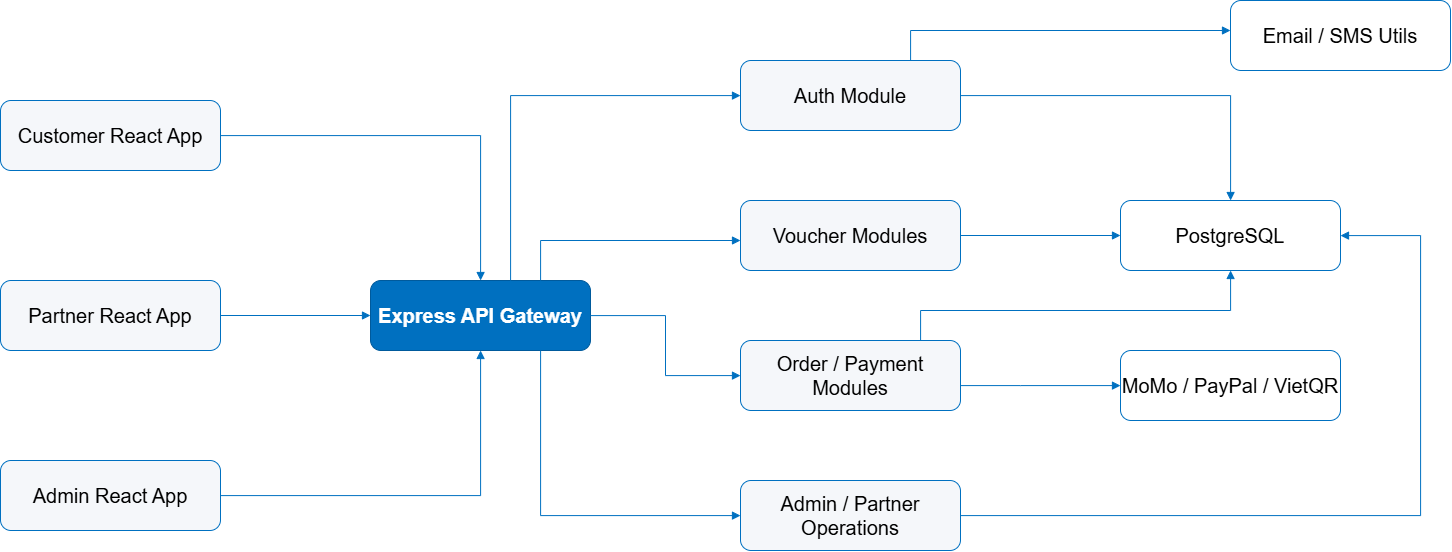

The diagram above was exported from draw.io. Its source (the exported page's mxGraphModel, read from the mxfile embedded in the PNG):
<mxGraphModel dx="2293" dy="1020" grid="1" gridSize="10" guides="1" tooltips="1" connect="1" arrows="1" fold="1" page="1" pageScale="1" pageWidth="827" pageHeight="1169" math="0" shadow="0">
  <root>
    <mxCell id="0" />
    <mxCell id="1" parent="0" />
    <mxCell id="kO_UObDrYXKl0pacrAO7-1" parent="1" style="rounded=1;whiteSpace=wrap;html=1;fillColor=#f5f7fa;strokeColor=#0070c0;fontSize=20;" value="Customer React App" vertex="1">
      <mxGeometry height="70" width="220" x="60" y="120" as="geometry" />
    </mxCell>
    <mxCell id="kO_UObDrYXKl0pacrAO7-2" parent="1" style="rounded=1;whiteSpace=wrap;html=1;fillColor=#f5f7fa;strokeColor=#0070c0;fontSize=20;" value="Partner React App" vertex="1">
      <mxGeometry height="70" width="220" x="60" y="300" as="geometry" />
    </mxCell>
    <mxCell id="kO_UObDrYXKl0pacrAO7-3" parent="1" style="rounded=1;whiteSpace=wrap;html=1;fillColor=#f5f7fa;strokeColor=#0070c0;fontSize=20;" value="Admin React App" vertex="1">
      <mxGeometry height="70" width="220" x="60" y="480" as="geometry" />
    </mxCell>
    <mxCell id="kO_UObDrYXKl0pacrAO7-4" parent="1" style="rounded=1;whiteSpace=wrap;html=1;fillColor=#0070c0;strokeColor=#005a9c;fontColor=#ffffff;fontStyle=1;fontSize=20;" value="Express API Gateway" vertex="1">
      <mxGeometry height="70" width="220" x="430" y="300" as="geometry" />
    </mxCell>
    <mxCell id="kO_UObDrYXKl0pacrAO7-5" parent="1" style="rounded=1;whiteSpace=wrap;html=1;fillColor=#f5f7fa;strokeColor=#0070c0;fontSize=20;" value="Auth Module" vertex="1">
      <mxGeometry height="70" width="220" x="800" y="80" as="geometry" />
    </mxCell>
    <mxCell id="kO_UObDrYXKl0pacrAO7-6" parent="1" style="rounded=1;whiteSpace=wrap;html=1;fillColor=#f5f7fa;strokeColor=#0070c0;fontSize=20;" value="Voucher Modules" vertex="1">
      <mxGeometry height="70" width="220" x="800" y="220" as="geometry" />
    </mxCell>
    <mxCell id="kO_UObDrYXKl0pacrAO7-7" parent="1" style="rounded=1;whiteSpace=wrap;html=1;fillColor=#f5f7fa;strokeColor=#0070c0;fontSize=20;" value="Order / Payment Modules" vertex="1">
      <mxGeometry height="70" width="220" x="800" y="360" as="geometry" />
    </mxCell>
    <mxCell id="kO_UObDrYXKl0pacrAO7-8" parent="1" style="rounded=1;whiteSpace=wrap;html=1;fillColor=#f5f7fa;strokeColor=#0070c0;fontSize=20;" value="Admin / Partner Operations" vertex="1">
      <mxGeometry height="70" width="220" x="800" y="500" as="geometry" />
    </mxCell>
    <mxCell id="kO_UObDrYXKl0pacrAO7-9" parent="1" style="rounded=1;whiteSpace=wrap;html=1;fillColor=#ffffff;strokeColor=#0070c0;fontSize=20;" value="PostgreSQL" vertex="1">
      <mxGeometry height="70" width="220" x="1180" y="220" as="geometry" />
    </mxCell>
    <mxCell id="kO_UObDrYXKl0pacrAO7-10" parent="1" style="rounded=1;whiteSpace=wrap;html=1;fillColor=#ffffff;strokeColor=#0070c0;fontSize=20;" value="MoMo / PayPal / VietQR" vertex="1">
      <mxGeometry height="70" width="220" x="1180" y="370" as="geometry" />
    </mxCell>
    <mxCell id="kO_UObDrYXKl0pacrAO7-11" parent="1" style="rounded=1;whiteSpace=wrap;html=1;fillColor=#ffffff;strokeColor=#0070c0;fontSize=20;" value="Email / SMS Utils" vertex="1">
      <mxGeometry height="70" width="220" x="1290" y="20" as="geometry" />
    </mxCell>
    <mxCell id="kO_UObDrYXKl0pacrAO7-12" edge="1" parent="1" source="kO_UObDrYXKl0pacrAO7-1" style="edgeStyle=orthogonalEdgeStyle;rounded=0;orthogonalLoop=1;jettySize=auto;html=1;endArrow=block;endFill=1;strokeColor=#0070c0;fontSize=20;" target="kO_UObDrYXKl0pacrAO7-4" value="">
      <mxGeometry relative="1" as="geometry" />
    </mxCell>
    <mxCell id="kO_UObDrYXKl0pacrAO7-13" edge="1" parent="1" source="kO_UObDrYXKl0pacrAO7-2" style="edgeStyle=orthogonalEdgeStyle;rounded=0;orthogonalLoop=1;jettySize=auto;html=1;endArrow=block;endFill=1;strokeColor=#0070c0;fontSize=20;" target="kO_UObDrYXKl0pacrAO7-4" value="">
      <mxGeometry relative="1" as="geometry" />
    </mxCell>
    <mxCell id="kO_UObDrYXKl0pacrAO7-14" edge="1" parent="1" source="kO_UObDrYXKl0pacrAO7-3" style="edgeStyle=orthogonalEdgeStyle;rounded=0;orthogonalLoop=1;jettySize=auto;html=1;endArrow=block;endFill=1;strokeColor=#0070c0;fontSize=20;" target="kO_UObDrYXKl0pacrAO7-4" value="">
      <mxGeometry relative="1" as="geometry" />
    </mxCell>
    <mxCell id="kO_UObDrYXKl0pacrAO7-15" edge="1" parent="1" source="kO_UObDrYXKl0pacrAO7-4" style="edgeStyle=orthogonalEdgeStyle;rounded=0;orthogonalLoop=1;jettySize=auto;html=1;endArrow=block;endFill=1;strokeColor=#0070c0;fontSize=20;" target="kO_UObDrYXKl0pacrAO7-5" value="">
      <mxGeometry relative="1" as="geometry">
        <Array as="points">
          <mxPoint x="570" y="115" />
        </Array>
      </mxGeometry>
    </mxCell>
    <mxCell id="kO_UObDrYXKl0pacrAO7-16" edge="1" parent="1" source="kO_UObDrYXKl0pacrAO7-4" style="edgeStyle=orthogonalEdgeStyle;rounded=0;orthogonalLoop=1;jettySize=auto;html=1;endArrow=block;endFill=1;strokeColor=#0070c0;fontSize=20;" target="kO_UObDrYXKl0pacrAO7-6" value="">
      <mxGeometry relative="1" as="geometry">
        <Array as="points">
          <mxPoint x="600" y="260" />
        </Array>
      </mxGeometry>
    </mxCell>
    <mxCell id="kO_UObDrYXKl0pacrAO7-17" edge="1" parent="1" source="kO_UObDrYXKl0pacrAO7-4" style="edgeStyle=orthogonalEdgeStyle;rounded=0;orthogonalLoop=1;jettySize=auto;html=1;endArrow=block;endFill=1;strokeColor=#0070c0;fontSize=20;" target="kO_UObDrYXKl0pacrAO7-7" value="">
      <mxGeometry relative="1" as="geometry" />
    </mxCell>
    <mxCell id="kO_UObDrYXKl0pacrAO7-18" edge="1" parent="1" source="kO_UObDrYXKl0pacrAO7-4" style="edgeStyle=orthogonalEdgeStyle;rounded=0;orthogonalLoop=1;jettySize=auto;html=1;endArrow=block;endFill=1;strokeColor=#0070c0;fontSize=20;" target="kO_UObDrYXKl0pacrAO7-8" value="">
      <mxGeometry relative="1" as="geometry">
        <Array as="points">
          <mxPoint x="600" y="535" />
        </Array>
      </mxGeometry>
    </mxCell>
    <mxCell id="kO_UObDrYXKl0pacrAO7-19" edge="1" parent="1" source="kO_UObDrYXKl0pacrAO7-5" style="edgeStyle=orthogonalEdgeStyle;rounded=0;orthogonalLoop=1;jettySize=auto;html=1;endArrow=block;endFill=1;strokeColor=#0070c0;fontSize=20;" target="kO_UObDrYXKl0pacrAO7-9" value="">
      <mxGeometry relative="1" as="geometry" />
    </mxCell>
    <mxCell id="kO_UObDrYXKl0pacrAO7-20" edge="1" parent="1" source="kO_UObDrYXKl0pacrAO7-6" style="edgeStyle=orthogonalEdgeStyle;rounded=0;orthogonalLoop=1;jettySize=auto;html=1;endArrow=block;endFill=1;strokeColor=#0070c0;fontSize=20;" target="kO_UObDrYXKl0pacrAO7-9" value="">
      <mxGeometry relative="1" as="geometry" />
    </mxCell>
    <mxCell id="kO_UObDrYXKl0pacrAO7-21" edge="1" parent="1" source="kO_UObDrYXKl0pacrAO7-7" style="edgeStyle=orthogonalEdgeStyle;rounded=0;orthogonalLoop=1;jettySize=auto;html=1;endArrow=block;endFill=1;strokeColor=#0070c0;fontSize=20;" target="kO_UObDrYXKl0pacrAO7-9" value="">
      <mxGeometry relative="1" as="geometry">
        <Array as="points">
          <mxPoint x="980" y="330" />
          <mxPoint x="1290" y="330" />
        </Array>
      </mxGeometry>
    </mxCell>
    <mxCell id="kO_UObDrYXKl0pacrAO7-22" edge="1" parent="1" source="kO_UObDrYXKl0pacrAO7-8" style="edgeStyle=orthogonalEdgeStyle;rounded=0;orthogonalLoop=1;jettySize=auto;html=1;endArrow=block;endFill=1;strokeColor=#0070c0;fontSize=20;" target="kO_UObDrYXKl0pacrAO7-9" value="">
      <mxGeometry relative="1" as="geometry">
        <Array as="points">
          <mxPoint x="1480" y="535" />
          <mxPoint x="1480" y="255" />
        </Array>
      </mxGeometry>
    </mxCell>
    <mxCell id="kO_UObDrYXKl0pacrAO7-23" edge="1" parent="1" source="kO_UObDrYXKl0pacrAO7-7" style="edgeStyle=orthogonalEdgeStyle;rounded=0;orthogonalLoop=1;jettySize=auto;html=1;endArrow=block;endFill=1;strokeColor=#0070c0;fontSize=20;" target="kO_UObDrYXKl0pacrAO7-10" value="">
      <mxGeometry relative="1" as="geometry">
        <Array as="points">
          <mxPoint x="1080" y="405" />
          <mxPoint x="1080" y="405" />
        </Array>
      </mxGeometry>
    </mxCell>
    <mxCell id="kO_UObDrYXKl0pacrAO7-24" edge="1" parent="1" source="kO_UObDrYXKl0pacrAO7-5" style="rounded=0;orthogonalLoop=1;jettySize=auto;html=1;endArrow=block;endFill=1;strokeColor=#0070c0;fontSize=20;edgeStyle=orthogonalEdgeStyle;" target="kO_UObDrYXKl0pacrAO7-11" value="">
      <mxGeometry relative="1" as="geometry">
        <Array as="points">
          <mxPoint x="970" y="50" />
        </Array>
      </mxGeometry>
    </mxCell>
  </root>
</mxGraphModel>